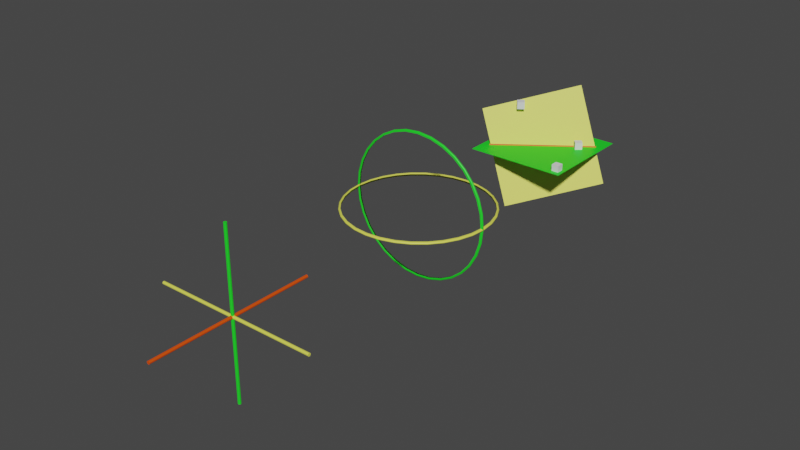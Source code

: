 # Source: 140.blend  (saved by Blender 3.6.11; exported with 4.5.12 LTS)
import bpy
from mathutils import Matrix  # noqa: F401  (used for matrix-valued properties, if any)

bpy.ops.wm.read_factory_settings(use_empty=True)
scene = bpy.context.scene
scene.name = 'Scene'

# ---- collections
col_collection = bpy.data.collections.new('Collection'); scene.collection.children.link(col_collection)

# ---- materials (node trees are filled in below, after node groups)
mat_001 = bpy.data.materials.new('Материал.001')
mat_001.use_transparent_shadow = False
mat_x = bpy.data.materials.new('Материал')
mat_x.use_transparent_shadow = False
mat_material_001 = bpy.data.materials.new('Material.001')
mat_material_001.use_transparent_shadow = False

# ---- material node trees
mat_001.use_nodes = True; mat_001.node_tree.nodes.clear()
_N = mat_001.node_tree.nodes; _L = mat_001.node_tree.links
n0 = _N.new('ShaderNodeBsdfPrincipled'); n0.name = 'Principled BSDF'; n0.location = (10, 300)
n0.distribution = 'GGX'
n0.subsurface_method = 'RANDOM_WALK_SKIN'
n0.inputs[0].default_value = (0.01243, 0.8, 0.02059, 1.0)
n0.inputs[3].default_value = 1.45
n0.inputs[27].default_value = (0.0, 0.0, 0.0, 1.0)
n0.inputs[28].default_value = 1.0
n1 = _N.new('ShaderNodeOutputMaterial'); n1.name = 'Material Output'; n1.location = (300, 300)
_L.new(n0.outputs[0], n1.inputs[0])
n1.is_active_output = True
mat_x.use_nodes = True; mat_x.node_tree.nodes.clear()
_N = mat_x.node_tree.nodes; _L = mat_x.node_tree.links
n0 = _N.new('ShaderNodeBsdfPrincipled'); n0.name = 'Principled BSDF'; n0.location = (10, 300)
n0.distribution = 'GGX'
n0.subsurface_method = 'RANDOM_WALK_SKIN'
n0.inputs[0].default_value = (0.7895, 0.8, 0.09709, 1.0)
n0.inputs[3].default_value = 1.45
n0.inputs[27].default_value = (0.0, 0.0, 0.0, 1.0)
n0.inputs[28].default_value = 1.0
n1 = _N.new('ShaderNodeOutputMaterial'); n1.name = 'Material Output'; n1.location = (300, 300)
_L.new(n0.outputs[0], n1.inputs[0])
n1.is_active_output = True
mat_material_001.use_nodes = True; mat_material_001.node_tree.nodes.clear()
_N = mat_material_001.node_tree.nodes; _L = mat_material_001.node_tree.links
n0 = _N.new('ShaderNodeBsdfPrincipled'); n0.name = 'Principled BSDF'; n0.location = (10, 300)
n0.distribution = 'GGX'
n0.subsurface_method = 'RANDOM_WALK_SKIN'
n0.inputs[0].default_value = (0.8, 0.07511, 0.0, 1.0)
n0.inputs[3].default_value = 1.45
n0.inputs[27].default_value = (0.0, 0.0, 0.0, 1.0)
n0.inputs[28].default_value = 1.0
n1 = _N.new('ShaderNodeOutputMaterial'); n1.name = 'Material Output'; n1.location = (300, 300)
_L.new(n0.outputs[0], n1.inputs[0])
n1.is_active_output = True

# ---- world
world_world = bpy.data.worlds.new('World'); scene.world = world_world
world_world.use_nodes = True; world_world.node_tree.nodes.clear()
_N = world_world.node_tree.nodes; _L = world_world.node_tree.links
n0 = _N.new('ShaderNodeOutputWorld'); n0.name = 'World Output'; n0.location = (300, 300)
n1 = _N.new('ShaderNodeBackground'); n1.name = 'Background'; n1.location = (10, 300)
n1.inputs[0].default_value = (0.05088, 0.05088, 0.05088, 1.0)
_L.new(n1.outputs[0], n0.inputs[0])
n0.is_active_output = True
world_world.color = (0.05088, 0.05088, 0.05088)
world_world.use_sun_shadow = False
world_world.sun_shadow_jitter_overblur = 0.0

# ---- meshes
me_001 = bpy.data.meshes.new('Окружность.001')
me_001.from_pydata([(1.118e-08, 1.25, 0.002515), (2.02e-08, 1.219, -0.04391), (2.02e-08, 1.219, 0.09499), (1.118e-08, 1.25, 0.04856), (-0.2439, 1.226, 0.002515), (-0.2379, 1.196, -0.04391), (-0.2379, 1.196, 0.09499), (-0.2439, 1.226, 0.04856), (-0.4784, 1.155, 0.002515), (-0.4666, 1.126, -0.04391), (-0.4666, 1.126, 0.09499), (-0.4784, 1.155, 0.04856), (-0.6945, 1.039, 0.002515), (-0.6774, 1.014, -0.04391), (-0.6774, 1.014, 0.09499), (-0.6945, 1.039, 0.04856), (-0.8839, 0.8839, 0.002515), (-0.8622, 0.8622, -0.04391), (-0.8622, 0.8622, 0.09499), (-0.8839, 0.8839, 0.04856), (-1.039, 0.6945, 0.002515), (-1.014, 0.6774, -0.04391), (-1.014, 0.6774, 0.09499), (-1.039, 0.6945, 0.04856), (-1.155, 0.4784, 0.002515), (-1.126, 0.4666, -0.04391), (-1.126, 0.4666, 0.09499), (-1.155, 0.4784, 0.04856), (-1.226, 0.2439, 0.002515), (-1.196, 0.2379, -0.04391), (-1.196, 0.2379, 0.09499), (-1.226, 0.2439, 0.04856), (-1.25, 3.339e-08, 0.002515), (-1.219, -4.257e-07, -0.04391), (-1.219, -4.551e-07, 0.09499), (-1.25, 1.355e-08, 0.04856), (-1.226, -0.2439, 0.002515), (-1.196, -0.2379, -0.04391), (-1.196, -0.2379, 0.09499), (-1.226, -0.2439, 0.04856), (-1.155, -0.4784, 0.002515), (-1.126, -0.4666, -0.04391), (-1.126, -0.4666, 0.09499), (-1.155, -0.4784, 0.04856), (-1.039, -0.6945, 0.002515), (-1.014, -0.6774, -0.04391), (-1.014, -0.6774, 0.09499), (-1.039, -0.6945, 0.04856), (-0.8839, -0.8839, 0.002515), (-0.8622, -0.8622, -0.04391), (-0.8622, -0.8622, 0.09499), (-0.8839, -0.8839, 0.04856), (-0.6945, -1.039, 0.002515), (-0.6774, -1.014, -0.04391), (-0.6774, -1.014, 0.09499), (-0.6945, -1.039, 0.04856), (-0.4784, -1.155, 0.002515), (-0.4666, -1.126, -0.04391), (-0.4666, -1.126, 0.09499), (-0.4784, -1.155, 0.04856), (-0.2439, -1.226, 0.002515), (-0.2379, -1.196, -0.04391), (-0.2379, -1.196, 0.09499), (-0.2439, -1.226, 0.04856), (-1.676e-08, -1.25, 0.002515), (6.562e-08, -1.219, -0.04391), (6.562e-08, -1.219, 0.09499), (-1.676e-08, -1.25, 0.04856), (0.2439, -1.226, 0.002515), (0.2379, -1.196, -0.04391), (0.2379, -1.196, 0.09499), (0.2439, -1.226, 0.04856), (0.4784, -1.155, 0.002515), (0.4666, -1.126, -0.04391), (0.4666, -1.126, 0.09499), (0.4784, -1.155, 0.04856), (0.6945, -1.039, 0.002515), (0.6774, -1.014, -0.04391), (0.6774, -1.014, 0.09499), (0.6945, -1.039, 0.04856), (0.8839, -0.8839, 0.002515), (0.8622, -0.8622, -0.04391), (0.8622, -0.8622, 0.09499), (0.8839, -0.8839, 0.04856), (1.039, -0.6945, 0.002515), (1.014, -0.6774, -0.04391), (1.014, -0.6774, 0.09499), (1.039, -0.6945, 0.04856), (1.155, -0.4784, 0.002515), (1.126, -0.4666, -0.04391), (1.126, -0.4666, 0.09499), (1.155, -0.4784, 0.04856), (1.226, -0.2439, 0.002515), (1.196, -0.2379, -0.04391), (1.196, -0.2379, 0.09499), (1.226, -0.2439, 0.04856), (1.25, 7.313e-09, 0.002515), (1.219, -3.833e-07, -0.04391), (1.219, -4.128e-07, 0.09499), (1.25, -1.253e-08, 0.04856), (1.226, 0.2439, 0.002515), (1.196, 0.2379, -0.04391), (1.196, 0.2379, 0.09499), (1.226, 0.2439, 0.04856), (1.155, 0.4784, 0.002515), (1.126, 0.4666, -0.04391), (1.126, 0.4666, 0.09499), (1.155, 0.4784, 0.04856), (1.039, 0.6945, 0.002515), (1.014, 0.6774, -0.04391), (1.014, 0.6774, 0.09499), (1.039, 0.6945, 0.04856), (0.8839, 0.8839, 0.002515), (0.8622, 0.8622, -0.04391), (0.8622, 0.8622, 0.09499), (0.8839, 0.8839, 0.04856), (0.6945, 1.039, 0.002515), (0.6774, 1.014, -0.04391), (0.6774, 1.014, 0.09499), (0.6945, 1.039, 0.04856), (0.4784, 1.155, 0.002515), (0.4666, 1.126, -0.04391), (0.4666, 1.126, 0.09499), (0.4784, 1.155, 0.04856), (0.2439, 1.226, 0.002515), (0.2379, 1.196, -0.04391), (0.2379, 1.196, 0.09499), (0.2439, 1.226, 0.04856)], [], [(0, 1, 5, 4), (1, 2, 6, 5), (2, 3, 7, 6), (3, 0, 4, 7), (4, 5, 9, 8), (5, 6, 10, 9), (6, 7, 11, 10), (7, 4, 8, 11), (8, 9, 13, 12), (9, 10, 14, 13), (10, 11, 15, 14), (11, 8, 12, 15), (12, 13, 17, 16), (13, 14, 18, 17), (14, 15, 19, 18), (15, 12, 16, 19), (16, 17, 21, 20), (17, 18, 22, 21), (18, 19, 23, 22), (19, 16, 20, 23), (20, 21, 25, 24), (21, 22, 26, 25), (22, 23, 27, 26), (23, 20, 24, 27), (24, 25, 29, 28), (25, 26, 30, 29), (26, 27, 31, 30), (27, 24, 28, 31), (28, 29, 33, 32), (29, 30, 34, 33), (30, 31, 35, 34), (31, 28, 32, 35), (32, 33, 37, 36), (33, 34, 38, 37), (34, 35, 39, 38), (35, 32, 36, 39), (36, 37, 41, 40), (37, 38, 42, 41), (38, 39, 43, 42), (39, 36, 40, 43), (40, 41, 45, 44), (41, 42, 46, 45), (42, 43, 47, 46), (43, 40, 44, 47), (44, 45, 49, 48), (45, 46, 50, 49), (46, 47, 51, 50), (47, 44, 48, 51), (48, 49, 53, 52), (49, 50, 54, 53), (50, 51, 55, 54), (51, 48, 52, 55), (52, 53, 57, 56), (53, 54, 58, 57), (54, 55, 59, 58), (55, 52, 56, 59), (56, 57, 61, 60), (57, 58, 62, 61), (58, 59, 63, 62), (59, 56, 60, 63), (60, 61, 65, 64), (61, 62, 66, 65), (62, 63, 67, 66), (63, 60, 64, 67), (64, 65, 69, 68), (65, 66, 70, 69), (66, 67, 71, 70), (67, 64, 68, 71), (68, 69, 73, 72), (69, 70, 74, 73), (70, 71, 75, 74), (71, 68, 72, 75), (72, 73, 77, 76), (73, 74, 78, 77), (74, 75, 79, 78), (75, 72, 76, 79), (76, 77, 81, 80), (77, 78, 82, 81), (78, 79, 83, 82), (79, 76, 80, 83), (80, 81, 85, 84), (81, 82, 86, 85), (82, 83, 87, 86), (83, 80, 84, 87), (84, 85, 89, 88), (85, 86, 90, 89), (86, 87, 91, 90), (87, 84, 88, 91), (88, 89, 93, 92), (89, 90, 94, 93), (90, 91, 95, 94), (91, 88, 92, 95), (92, 93, 97, 96), (93, 94, 98, 97), (94, 95, 99, 98), (95, 92, 96, 99), (96, 97, 101, 100), (97, 98, 102, 101), (98, 99, 103, 102), (99, 96, 100, 103), (100, 101, 105, 104), (101, 102, 106, 105), (102, 103, 107, 106), (103, 100, 104, 107), (104, 105, 109, 108), (105, 106, 110, 109), (106, 107, 111, 110), (107, 104, 108, 111), (108, 109, 113, 112), (109, 110, 114, 113), (110, 111, 115, 114), (111, 108, 112, 115), (112, 113, 117, 116), (113, 114, 118, 117), (114, 115, 119, 118), (115, 112, 116, 119), (116, 117, 121, 120), (117, 118, 122, 121), (118, 119, 123, 122), (119, 116, 120, 123), (120, 121, 125, 124), (121, 122, 126, 125), (122, 123, 127, 126), (123, 120, 124, 127), (124, 125, 1, 0), (125, 126, 2, 1), (126, 127, 3, 2), (127, 124, 0, 3)])
me_001.polygons.foreach_set('use_smooth', [True] * 128)
me_001.materials.append(mat_001)
me_001.update()
me_x = bpy.data.meshes.new('Плоскость')
me_x.from_pydata([(-1.0, -1.0, 0.0), (1.0, -1.0, 0.0), (-1.0, 1.0, 0.0), (1.0, 1.0, 0.0), (-1.0, -1.0, -0.01), (1.0, -1.0, -0.01), (-1.0, 1.0, -0.01), (1.0, 1.0, -0.01)], [], [(0, 1, 3, 2), (4, 6, 7, 5), (0, 2, 6, 4), (1, 0, 4, 5), (3, 1, 5, 7), (2, 3, 7, 6)])
_uv = me_x.uv_layers.new(name='UVКарта')
_uv.uv.foreach_set('vector', [0.0, 0.0, 1.0, 0.0, 1.0, 1.0, 0.0, 1.0, 0.0, 0.0, 0.0, 1.0, 1.0, 1.0, 1.0, 0.0, 0.0, 0.0, 0.0, 1.0, 0.0, 1.0, 0.0, 0.0, 1.0, 0.0, 0.0, 0.0, 0.0, 0.0, 1.0, 0.0, 1.0, 1.0, 1.0, 0.0, 1.0, 0.0, 1.0, 1.0, 0.0, 1.0, 1.0, 1.0, 1.0, 1.0, 0.0, 1.0])
me_x.materials.append(mat_001)
me_x.update()
me_001_1 = bpy.data.meshes.new('Плоскость.001')
me_001_1.from_pydata([(-1.0, -1.0, 0.0), (1.0, -1.0, 0.0), (-1.0, 1.0, 0.0), (1.0, 1.0, 0.0), (-1.0, -1.0, -0.01), (1.0, -1.0, -0.01), (-1.0, 1.0, -0.01), (1.0, 1.0, -0.01)], [], [(0, 1, 3, 2), (4, 6, 7, 5), (0, 2, 6, 4), (1, 0, 4, 5), (3, 1, 5, 7), (2, 3, 7, 6)])
_uv = me_001_1.uv_layers.new(name='UVКарта')
_uv.uv.foreach_set('vector', [0.0, 0.0, 1.0, 0.0, 1.0, 1.0, 0.0, 1.0, 0.0, 0.0, 0.0, 1.0, 1.0, 1.0, 1.0, 0.0, 0.0, 0.0, 0.0, 1.0, 0.0, 1.0, 0.0, 0.0, 1.0, 0.0, 0.0, 0.0, 0.0, 0.0, 1.0, 0.0, 1.0, 1.0, 1.0, 0.0, 1.0, 0.0, 1.0, 1.0, 0.0, 1.0, 1.0, 1.0, 1.0, 1.0, 0.0, 1.0])
me_001_1.materials.append(mat_x)
me_001_1.update()
me_cylinder = bpy.data.meshes.new('Cylinder')
me_cylinder.from_pydata([(0.0, 1.0, -1.0), (0.0, 1.0, 1.0), (0.1951, 0.9808, -1.0), (0.1951, 0.9808, 1.0), (0.3827, 0.9239, -1.0), (0.3827, 0.9239, 1.0), (0.5556, 0.8315, -1.0), (0.5556, 0.8315, 1.0), (0.7071, 0.7071, -1.0), (0.7071, 0.7071, 1.0), (0.8315, 0.5556, -1.0), (0.8315, 0.5556, 1.0), (0.9239, 0.3827, -1.0), (0.9239, 0.3827, 1.0), (0.9808, 0.1951, -1.0), (0.9808, 0.1951, 1.0), (1.0, 0.0, -1.0), (1.0, 0.0, 1.0), (0.9808, -0.1951, -1.0), (0.9808, -0.1951, 1.0), (0.9239, -0.3827, -1.0), (0.9239, -0.3827, 1.0), (0.8315, -0.5556, -1.0), (0.8315, -0.5556, 1.0), (0.7071, -0.7071, -1.0), (0.7071, -0.7071, 1.0), (0.5556, -0.8315, -1.0), (0.5556, -0.8315, 1.0), (0.3827, -0.9239, -1.0), (0.3827, -0.9239, 1.0), (0.1951, -0.9808, -1.0), (0.1951, -0.9808, 1.0), (0.0, -1.0, -1.0), (0.0, -1.0, 1.0), (-0.1951, -0.9808, -1.0), (-0.1951, -0.9808, 1.0), (-0.3827, -0.9239, -1.0), (-0.3827, -0.9239, 1.0), (-0.5556, -0.8315, -1.0), (-0.5556, -0.8315, 1.0), (-0.7071, -0.7071, -1.0), (-0.7071, -0.7071, 1.0), (-0.8315, -0.5556, -1.0), (-0.8315, -0.5556, 1.0), (-0.9239, -0.3827, -1.0), (-0.9239, -0.3827, 1.0), (-0.9808, -0.1951, -1.0), (-0.9808, -0.1951, 1.0), (-1.0, 0.0, -1.0), (-1.0, 0.0, 1.0), (-0.9808, 0.1951, -1.0), (-0.9808, 0.1951, 1.0), (-0.9239, 0.3827, -1.0), (-0.9239, 0.3827, 1.0), (-0.8315, 0.5556, -1.0), (-0.8315, 0.5556, 1.0), (-0.7071, 0.7071, -1.0), (-0.7071, 0.7071, 1.0), (-0.5556, 0.8315, -1.0), (-0.5556, 0.8315, 1.0), (-0.3827, 0.9239, -1.0), (-0.3827, 0.9239, 1.0), (-0.1951, 0.9808, -1.0), (-0.1951, 0.9808, 1.0)], [], [(0, 1, 3, 2), (2, 3, 5, 4), (4, 5, 7, 6), (6, 7, 9, 8), (8, 9, 11, 10), (10, 11, 13, 12), (12, 13, 15, 14), (14, 15, 17, 16), (16, 17, 19, 18), (18, 19, 21, 20), (20, 21, 23, 22), (22, 23, 25, 24), (24, 25, 27, 26), (26, 27, 29, 28), (28, 29, 31, 30), (30, 31, 33, 32), (32, 33, 35, 34), (34, 35, 37, 36), (36, 37, 39, 38), (38, 39, 41, 40), (40, 41, 43, 42), (42, 43, 45, 44), (44, 45, 47, 46), (46, 47, 49, 48), (48, 49, 51, 50), (50, 51, 53, 52), (52, 53, 55, 54), (54, 55, 57, 56), (56, 57, 59, 58), (58, 59, 61, 60), (3, 1, 63, 61, 59, 57, 55, 53, 51, 49, 47, 45, 43, 41, 39, 37, 35, 33, 31, 29, 27, 25, 23, 21, 19, 17, 15, 13, 11, 9, 7, 5), (60, 61, 63, 62), (62, 63, 1, 0), (0, 2, 4, 6, 8, 10, 12, 14, 16, 18, 20, 22, 24, 26, 28, 30, 32, 34, 36, 38, 40, 42, 44, 46, 48, 50, 52, 54, 56, 58, 60, 62)])
_uv = me_cylinder.uv_layers.new(name='UVMap')
_uv.uv.foreach_set('vector', [1.0, 0.5, 1.0, 1.0, 0.9688, 1.0, 0.9688, 0.5, 0.9688, 0.5, 0.9688, 1.0, 0.9375, 1.0, 0.9375, 0.5, 0.9375, 0.5, 0.9375, 1.0, 0.9062, 1.0, 0.9062, 0.5, 0.9062, 0.5, 0.9062, 1.0, 0.875, 1.0, 0.875, 0.5, 0.875, 0.5, 0.875, 1.0, 0.8438, 1.0, 0.8438, 0.5, 0.8438, 0.5, 0.8438, 1.0, 0.8125, 1.0, 0.8125, 0.5, 0.8125, 0.5, 0.8125, 1.0, 0.7812, 1.0, 0.7812, 0.5, 0.7812, 0.5, 0.7812, 1.0, 0.75, 1.0, 0.75, 0.5, 0.75, 0.5, 0.75, 1.0, 0.7188, 1.0, 0.7188, 0.5, 0.7188, 0.5, 0.7188, 1.0, 0.6875, 1.0, 0.6875, 0.5, 0.6875, 0.5, 0.6875, 1.0, 0.6562, 1.0, 0.6562, 0.5, 0.6562, 0.5, 0.6562, 1.0, 0.625, 1.0, 0.625, 0.5, 0.625, 0.5, 0.625, 1.0, 0.5938, 1.0, 0.5938, 0.5, 0.5938, 0.5, 0.5938, 1.0, 0.5625, 1.0, 0.5625, 0.5, 0.5625, 0.5, 0.5625, 1.0, 0.5312, 1.0, 0.5312, 0.5, 0.5312, 0.5, 0.5312, 1.0, 0.5, 1.0, 0.5, 0.5, 0.5, 0.5, 0.5, 1.0, 0.4688, 1.0, 0.4688, 0.5, 0.4688, 0.5, 0.4688, 1.0, 0.4375, 1.0, 0.4375, 0.5, 0.4375, 0.5, 0.4375, 1.0, 0.4062, 1.0, 0.4062, 0.5, 0.4062, 0.5, 0.4062, 1.0, 0.375, 1.0, 0.375, 0.5, 0.375, 0.5, 0.375, 1.0, 0.3438, 1.0, 0.3438, 0.5, 0.3438, 0.5, 0.3438, 1.0, 0.3125, 1.0, 0.3125, 0.5, 0.3125, 0.5, 0.3125, 1.0, 0.2812, 1.0, 0.2812, 0.5, 0.2812, 0.5, 0.2812, 1.0, 0.25, 1.0, 0.25, 0.5, 0.25, 0.5, 0.25, 1.0, 0.2188, 1.0, 0.2188, 0.5, 0.2188, 0.5, 0.2188, 1.0, 0.1875, 1.0, 0.1875, 0.5, 0.1875, 0.5, 0.1875, 1.0, 0.1562, 1.0, 0.1562, 0.5, 0.1562, 0.5, 0.1562, 1.0, 0.125, 1.0, 0.125, 0.5, 0.125, 0.5, 0.125, 1.0, 0.09375, 1.0, 0.09375, 0.5, 0.09375, 0.5, 0.09375, 1.0, 0.0625, 1.0, 0.0625, 0.5, 0.2968, 0.4854, 0.25, 0.49, 0.2032, 0.4854, 0.1582, 0.4717, 0.1167, 0.4496, 0.08029, 0.4197, 0.05045, 0.3833, 0.02827, 0.3418, 0.01461, 0.2968, 0.01, 0.25, 0.01461, 0.2032, 0.02827, 0.1582, 0.05045, 0.1167, 0.08029, 0.08029, 0.1167, 0.05045, 0.1582, 0.02827, 0.2032, 0.01461, 0.25, 0.01, 0.2968, 0.01461, 0.3418, 0.02827, 0.3833, 0.05045, 0.4197, 0.08029, 0.4496, 0.1167, 0.4717, 0.1582, 0.4854, 0.2032, 0.49, 0.25, 0.4854, 0.2968, 0.4717, 0.3418, 0.4496, 0.3833, 0.4197, 0.4197, 0.3833, 0.4496, 0.3418, 0.4717, 0.0625, 0.5, 0.0625, 1.0, 0.03125, 1.0, 0.03125, 0.5, 0.03125, 0.5, 0.03125, 1.0, 0.0, 1.0, 0.0, 0.5, 0.75, 0.49, 0.7968, 0.4854, 0.8418, 0.4717, 0.8833, 0.4496, 0.9197, 0.4197, 0.9496, 0.3833, 0.9717, 0.3418, 0.9854, 0.2968, 0.99, 0.25, 0.9854, 0.2032, 0.9717, 0.1582, 0.9496, 0.1167, 0.9197, 0.08029, 0.8833, 0.05045, 0.8418, 0.02827, 0.7968, 0.01461, 0.75, 0.01, 0.7032, 0.01461, 0.6582, 0.02827, 0.6167, 0.05045, 0.5803, 0.08029, 0.5504, 0.1167, 0.5283, 0.1582, 0.5146, 0.2032, 0.51, 0.25, 0.5146, 0.2968, 0.5283, 0.3418, 0.5504, 0.3833, 0.5803, 0.4197, 0.6167, 0.4496, 0.6582, 0.4717, 0.7032, 0.4854])
me_cylinder.materials.append(mat_001)
me_cylinder.update()
me_cylinder_001 = bpy.data.meshes.new('Cylinder.001')
me_cylinder_001.from_pydata([(0.0, 1.0, -1.0), (0.0, 1.0, 1.0), (0.1951, 0.9808, -1.0), (0.1951, 0.9808, 1.0), (0.3827, 0.9239, -1.0), (0.3827, 0.9239, 1.0), (0.5556, 0.8315, -1.0), (0.5556, 0.8315, 1.0), (0.7071, 0.7071, -1.0), (0.7071, 0.7071, 1.0), (0.8315, 0.5556, -1.0), (0.8315, 0.5556, 1.0), (0.9239, 0.3827, -1.0), (0.9239, 0.3827, 1.0), (0.9808, 0.1951, -1.0), (0.9808, 0.1951, 1.0), (1.0, 0.0, -1.0), (1.0, 0.0, 1.0), (0.9808, -0.1951, -1.0), (0.9808, -0.1951, 1.0), (0.9239, -0.3827, -1.0), (0.9239, -0.3827, 1.0), (0.8315, -0.5556, -1.0), (0.8315, -0.5556, 1.0), (0.7071, -0.7071, -1.0), (0.7071, -0.7071, 1.0), (0.5556, -0.8315, -1.0), (0.5556, -0.8315, 1.0), (0.3827, -0.9239, -1.0), (0.3827, -0.9239, 1.0), (0.1951, -0.9808, -1.0), (0.1951, -0.9808, 1.0), (0.0, -1.0, -1.0), (0.0, -1.0, 1.0), (-0.1951, -0.9808, -1.0), (-0.1951, -0.9808, 1.0), (-0.3827, -0.9239, -1.0), (-0.3827, -0.9239, 1.0), (-0.5556, -0.8315, -1.0), (-0.5556, -0.8315, 1.0), (-0.7071, -0.7071, -1.0), (-0.7071, -0.7071, 1.0), (-0.8315, -0.5556, -1.0), (-0.8315, -0.5556, 1.0), (-0.9239, -0.3827, -1.0), (-0.9239, -0.3827, 1.0), (-0.9808, -0.1951, -1.0), (-0.9808, -0.1951, 1.0), (-1.0, 0.0, -1.0), (-1.0, 0.0, 1.0), (-0.9808, 0.1951, -1.0), (-0.9808, 0.1951, 1.0), (-0.9239, 0.3827, -1.0), (-0.9239, 0.3827, 1.0), (-0.8315, 0.5556, -1.0), (-0.8315, 0.5556, 1.0), (-0.7071, 0.7071, -1.0), (-0.7071, 0.7071, 1.0), (-0.5556, 0.8315, -1.0), (-0.5556, 0.8315, 1.0), (-0.3827, 0.9239, -1.0), (-0.3827, 0.9239, 1.0), (-0.1951, 0.9808, -1.0), (-0.1951, 0.9808, 1.0)], [], [(0, 1, 3, 2), (2, 3, 5, 4), (4, 5, 7, 6), (6, 7, 9, 8), (8, 9, 11, 10), (10, 11, 13, 12), (12, 13, 15, 14), (14, 15, 17, 16), (16, 17, 19, 18), (18, 19, 21, 20), (20, 21, 23, 22), (22, 23, 25, 24), (24, 25, 27, 26), (26, 27, 29, 28), (28, 29, 31, 30), (30, 31, 33, 32), (32, 33, 35, 34), (34, 35, 37, 36), (36, 37, 39, 38), (38, 39, 41, 40), (40, 41, 43, 42), (42, 43, 45, 44), (44, 45, 47, 46), (46, 47, 49, 48), (48, 49, 51, 50), (50, 51, 53, 52), (52, 53, 55, 54), (54, 55, 57, 56), (56, 57, 59, 58), (58, 59, 61, 60), (3, 1, 63, 61, 59, 57, 55, 53, 51, 49, 47, 45, 43, 41, 39, 37, 35, 33, 31, 29, 27, 25, 23, 21, 19, 17, 15, 13, 11, 9, 7, 5), (60, 61, 63, 62), (62, 63, 1, 0), (0, 2, 4, 6, 8, 10, 12, 14, 16, 18, 20, 22, 24, 26, 28, 30, 32, 34, 36, 38, 40, 42, 44, 46, 48, 50, 52, 54, 56, 58, 60, 62)])
_uv = me_cylinder_001.uv_layers.new(name='UVMap')
_uv.uv.foreach_set('vector', [1.0, 0.5, 1.0, 1.0, 0.9688, 1.0, 0.9688, 0.5, 0.9688, 0.5, 0.9688, 1.0, 0.9375, 1.0, 0.9375, 0.5, 0.9375, 0.5, 0.9375, 1.0, 0.9062, 1.0, 0.9062, 0.5, 0.9062, 0.5, 0.9062, 1.0, 0.875, 1.0, 0.875, 0.5, 0.875, 0.5, 0.875, 1.0, 0.8438, 1.0, 0.8438, 0.5, 0.8438, 0.5, 0.8438, 1.0, 0.8125, 1.0, 0.8125, 0.5, 0.8125, 0.5, 0.8125, 1.0, 0.7812, 1.0, 0.7812, 0.5, 0.7812, 0.5, 0.7812, 1.0, 0.75, 1.0, 0.75, 0.5, 0.75, 0.5, 0.75, 1.0, 0.7188, 1.0, 0.7188, 0.5, 0.7188, 0.5, 0.7188, 1.0, 0.6875, 1.0, 0.6875, 0.5, 0.6875, 0.5, 0.6875, 1.0, 0.6562, 1.0, 0.6562, 0.5, 0.6562, 0.5, 0.6562, 1.0, 0.625, 1.0, 0.625, 0.5, 0.625, 0.5, 0.625, 1.0, 0.5938, 1.0, 0.5938, 0.5, 0.5938, 0.5, 0.5938, 1.0, 0.5625, 1.0, 0.5625, 0.5, 0.5625, 0.5, 0.5625, 1.0, 0.5312, 1.0, 0.5312, 0.5, 0.5312, 0.5, 0.5312, 1.0, 0.5, 1.0, 0.5, 0.5, 0.5, 0.5, 0.5, 1.0, 0.4688, 1.0, 0.4688, 0.5, 0.4688, 0.5, 0.4688, 1.0, 0.4375, 1.0, 0.4375, 0.5, 0.4375, 0.5, 0.4375, 1.0, 0.4062, 1.0, 0.4062, 0.5, 0.4062, 0.5, 0.4062, 1.0, 0.375, 1.0, 0.375, 0.5, 0.375, 0.5, 0.375, 1.0, 0.3438, 1.0, 0.3438, 0.5, 0.3438, 0.5, 0.3438, 1.0, 0.3125, 1.0, 0.3125, 0.5, 0.3125, 0.5, 0.3125, 1.0, 0.2812, 1.0, 0.2812, 0.5, 0.2812, 0.5, 0.2812, 1.0, 0.25, 1.0, 0.25, 0.5, 0.25, 0.5, 0.25, 1.0, 0.2188, 1.0, 0.2188, 0.5, 0.2188, 0.5, 0.2188, 1.0, 0.1875, 1.0, 0.1875, 0.5, 0.1875, 0.5, 0.1875, 1.0, 0.1562, 1.0, 0.1562, 0.5, 0.1562, 0.5, 0.1562, 1.0, 0.125, 1.0, 0.125, 0.5, 0.125, 0.5, 0.125, 1.0, 0.09375, 1.0, 0.09375, 0.5, 0.09375, 0.5, 0.09375, 1.0, 0.0625, 1.0, 0.0625, 0.5, 0.2968, 0.4854, 0.25, 0.49, 0.2032, 0.4854, 0.1582, 0.4717, 0.1167, 0.4496, 0.08029, 0.4197, 0.05045, 0.3833, 0.02827, 0.3418, 0.01461, 0.2968, 0.01, 0.25, 0.01461, 0.2032, 0.02827, 0.1582, 0.05045, 0.1167, 0.08029, 0.08029, 0.1167, 0.05045, 0.1582, 0.02827, 0.2032, 0.01461, 0.25, 0.01, 0.2968, 0.01461, 0.3418, 0.02827, 0.3833, 0.05045, 0.4197, 0.08029, 0.4496, 0.1167, 0.4717, 0.1582, 0.4854, 0.2032, 0.49, 0.25, 0.4854, 0.2968, 0.4717, 0.3418, 0.4496, 0.3833, 0.4197, 0.4197, 0.3833, 0.4496, 0.3418, 0.4717, 0.0625, 0.5, 0.0625, 1.0, 0.03125, 1.0, 0.03125, 0.5, 0.03125, 0.5, 0.03125, 1.0, 0.0, 1.0, 0.0, 0.5, 0.75, 0.49, 0.7968, 0.4854, 0.8418, 0.4717, 0.8833, 0.4496, 0.9197, 0.4197, 0.9496, 0.3833, 0.9717, 0.3418, 0.9854, 0.2968, 0.99, 0.25, 0.9854, 0.2032, 0.9717, 0.1582, 0.9496, 0.1167, 0.9197, 0.08029, 0.8833, 0.05045, 0.8418, 0.02827, 0.7968, 0.01461, 0.75, 0.01, 0.7032, 0.01461, 0.6582, 0.02827, 0.6167, 0.05045, 0.5803, 0.08029, 0.5504, 0.1167, 0.5283, 0.1582, 0.5146, 0.2032, 0.51, 0.25, 0.5146, 0.2968, 0.5283, 0.3418, 0.5504, 0.3833, 0.5803, 0.4197, 0.6167, 0.4496, 0.6582, 0.4717, 0.7032, 0.4854])
me_cylinder_001.materials.append(mat_material_001)
me_cylinder_001.update()
me_cylinder_002 = bpy.data.meshes.new('Cylinder.002')
me_cylinder_002.from_pydata([(0.0, 1.0, -1.0), (0.0, 1.0, 1.0), (0.1951, 0.9808, -1.0), (0.1951, 0.9808, 1.0), (0.3827, 0.9239, -1.0), (0.3827, 0.9239, 1.0), (0.5556, 0.8315, -1.0), (0.5556, 0.8315, 1.0), (0.7071, 0.7071, -1.0), (0.7071, 0.7071, 1.0), (0.8315, 0.5556, -1.0), (0.8315, 0.5556, 1.0), (0.9239, 0.3827, -1.0), (0.9239, 0.3827, 1.0), (0.9808, 0.1951, -1.0), (0.9808, 0.1951, 1.0), (1.0, 0.0, -1.0), (1.0, 0.0, 1.0), (0.9808, -0.1951, -1.0), (0.9808, -0.1951, 1.0), (0.9239, -0.3827, -1.0), (0.9239, -0.3827, 1.0), (0.8315, -0.5556, -1.0), (0.8315, -0.5556, 1.0), (0.7071, -0.7071, -1.0), (0.7071, -0.7071, 1.0), (0.5556, -0.8315, -1.0), (0.5556, -0.8315, 1.0), (0.3827, -0.9239, -1.0), (0.3827, -0.9239, 1.0), (0.1951, -0.9808, -1.0), (0.1951, -0.9808, 1.0), (0.0, -1.0, -1.0), (0.0, -1.0, 1.0), (-0.1951, -0.9808, -1.0), (-0.1951, -0.9808, 1.0), (-0.3827, -0.9239, -1.0), (-0.3827, -0.9239, 1.0), (-0.5556, -0.8315, -1.0), (-0.5556, -0.8315, 1.0), (-0.7071, -0.7071, -1.0), (-0.7071, -0.7071, 1.0), (-0.8315, -0.5556, -1.0), (-0.8315, -0.5556, 1.0), (-0.9239, -0.3827, -1.0), (-0.9239, -0.3827, 1.0), (-0.9808, -0.1951, -1.0), (-0.9808, -0.1951, 1.0), (-1.0, 0.0, -1.0), (-1.0, 0.0, 1.0), (-0.9808, 0.1951, -1.0), (-0.9808, 0.1951, 1.0), (-0.9239, 0.3827, -1.0), (-0.9239, 0.3827, 1.0), (-0.8315, 0.5556, -1.0), (-0.8315, 0.5556, 1.0), (-0.7071, 0.7071, -1.0), (-0.7071, 0.7071, 1.0), (-0.5556, 0.8315, -1.0), (-0.5556, 0.8315, 1.0), (-0.3827, 0.9239, -1.0), (-0.3827, 0.9239, 1.0), (-0.1951, 0.9808, -1.0), (-0.1951, 0.9808, 1.0)], [], [(0, 1, 3, 2), (2, 3, 5, 4), (4, 5, 7, 6), (6, 7, 9, 8), (8, 9, 11, 10), (10, 11, 13, 12), (12, 13, 15, 14), (14, 15, 17, 16), (16, 17, 19, 18), (18, 19, 21, 20), (20, 21, 23, 22), (22, 23, 25, 24), (24, 25, 27, 26), (26, 27, 29, 28), (28, 29, 31, 30), (30, 31, 33, 32), (32, 33, 35, 34), (34, 35, 37, 36), (36, 37, 39, 38), (38, 39, 41, 40), (40, 41, 43, 42), (42, 43, 45, 44), (44, 45, 47, 46), (46, 47, 49, 48), (48, 49, 51, 50), (50, 51, 53, 52), (52, 53, 55, 54), (54, 55, 57, 56), (56, 57, 59, 58), (58, 59, 61, 60), (3, 1, 63, 61, 59, 57, 55, 53, 51, 49, 47, 45, 43, 41, 39, 37, 35, 33, 31, 29, 27, 25, 23, 21, 19, 17, 15, 13, 11, 9, 7, 5), (60, 61, 63, 62), (62, 63, 1, 0), (0, 2, 4, 6, 8, 10, 12, 14, 16, 18, 20, 22, 24, 26, 28, 30, 32, 34, 36, 38, 40, 42, 44, 46, 48, 50, 52, 54, 56, 58, 60, 62)])
_uv = me_cylinder_002.uv_layers.new(name='UVMap')
_uv.uv.foreach_set('vector', [1.0, 0.5, 1.0, 1.0, 0.9688, 1.0, 0.9688, 0.5, 0.9688, 0.5, 0.9688, 1.0, 0.9375, 1.0, 0.9375, 0.5, 0.9375, 0.5, 0.9375, 1.0, 0.9062, 1.0, 0.9062, 0.5, 0.9062, 0.5, 0.9062, 1.0, 0.875, 1.0, 0.875, 0.5, 0.875, 0.5, 0.875, 1.0, 0.8438, 1.0, 0.8438, 0.5, 0.8438, 0.5, 0.8438, 1.0, 0.8125, 1.0, 0.8125, 0.5, 0.8125, 0.5, 0.8125, 1.0, 0.7812, 1.0, 0.7812, 0.5, 0.7812, 0.5, 0.7812, 1.0, 0.75, 1.0, 0.75, 0.5, 0.75, 0.5, 0.75, 1.0, 0.7188, 1.0, 0.7188, 0.5, 0.7188, 0.5, 0.7188, 1.0, 0.6875, 1.0, 0.6875, 0.5, 0.6875, 0.5, 0.6875, 1.0, 0.6562, 1.0, 0.6562, 0.5, 0.6562, 0.5, 0.6562, 1.0, 0.625, 1.0, 0.625, 0.5, 0.625, 0.5, 0.625, 1.0, 0.5938, 1.0, 0.5938, 0.5, 0.5938, 0.5, 0.5938, 1.0, 0.5625, 1.0, 0.5625, 0.5, 0.5625, 0.5, 0.5625, 1.0, 0.5312, 1.0, 0.5312, 0.5, 0.5312, 0.5, 0.5312, 1.0, 0.5, 1.0, 0.5, 0.5, 0.5, 0.5, 0.5, 1.0, 0.4688, 1.0, 0.4688, 0.5, 0.4688, 0.5, 0.4688, 1.0, 0.4375, 1.0, 0.4375, 0.5, 0.4375, 0.5, 0.4375, 1.0, 0.4062, 1.0, 0.4062, 0.5, 0.4062, 0.5, 0.4062, 1.0, 0.375, 1.0, 0.375, 0.5, 0.375, 0.5, 0.375, 1.0, 0.3438, 1.0, 0.3438, 0.5, 0.3438, 0.5, 0.3438, 1.0, 0.3125, 1.0, 0.3125, 0.5, 0.3125, 0.5, 0.3125, 1.0, 0.2812, 1.0, 0.2812, 0.5, 0.2812, 0.5, 0.2812, 1.0, 0.25, 1.0, 0.25, 0.5, 0.25, 0.5, 0.25, 1.0, 0.2188, 1.0, 0.2188, 0.5, 0.2188, 0.5, 0.2188, 1.0, 0.1875, 1.0, 0.1875, 0.5, 0.1875, 0.5, 0.1875, 1.0, 0.1562, 1.0, 0.1562, 0.5, 0.1562, 0.5, 0.1562, 1.0, 0.125, 1.0, 0.125, 0.5, 0.125, 0.5, 0.125, 1.0, 0.09375, 1.0, 0.09375, 0.5, 0.09375, 0.5, 0.09375, 1.0, 0.0625, 1.0, 0.0625, 0.5, 0.2968, 0.4854, 0.25, 0.49, 0.2032, 0.4854, 0.1582, 0.4717, 0.1167, 0.4496, 0.08029, 0.4197, 0.05045, 0.3833, 0.02827, 0.3418, 0.01461, 0.2968, 0.01, 0.25, 0.01461, 0.2032, 0.02827, 0.1582, 0.05045, 0.1167, 0.08029, 0.08029, 0.1167, 0.05045, 0.1582, 0.02827, 0.2032, 0.01461, 0.25, 0.01, 0.2968, 0.01461, 0.3418, 0.02827, 0.3833, 0.05045, 0.4197, 0.08029, 0.4496, 0.1167, 0.4717, 0.1582, 0.4854, 0.2032, 0.49, 0.25, 0.4854, 0.2968, 0.4717, 0.3418, 0.4496, 0.3833, 0.4197, 0.4197, 0.3833, 0.4496, 0.3418, 0.4717, 0.0625, 0.5, 0.0625, 1.0, 0.03125, 1.0, 0.03125, 0.5, 0.03125, 0.5, 0.03125, 1.0, 0.0, 1.0, 0.0, 0.5, 0.75, 0.49, 0.7968, 0.4854, 0.8418, 0.4717, 0.8833, 0.4496, 0.9197, 0.4197, 0.9496, 0.3833, 0.9717, 0.3418, 0.9854, 0.2968, 0.99, 0.25, 0.9854, 0.2032, 0.9717, 0.1582, 0.9496, 0.1167, 0.9197, 0.08029, 0.8833, 0.05045, 0.8418, 0.02827, 0.7968, 0.01461, 0.75, 0.01, 0.7032, 0.01461, 0.6582, 0.02827, 0.6167, 0.05045, 0.5803, 0.08029, 0.5504, 0.1167, 0.5283, 0.1582, 0.5146, 0.2032, 0.51, 0.25, 0.5146, 0.2968, 0.5283, 0.3418, 0.5504, 0.3833, 0.5803, 0.4197, 0.6167, 0.4496, 0.6582, 0.4717, 0.7032, 0.4854])
me_cylinder_002.materials.append(mat_x)
me_cylinder_002.update()
me_003 = bpy.data.meshes.new('Окружность.003')
me_003.from_pydata([(1.118e-08, 1.25, 0.002515), (2.02e-08, 1.219, -0.04391), (2.02e-08, 1.219, 0.09499), (1.118e-08, 1.25, 0.04856), (-0.2439, 1.226, 0.002515), (-0.2379, 1.196, -0.04391), (-0.2379, 1.196, 0.09499), (-0.2439, 1.226, 0.04856), (-0.4784, 1.155, 0.002515), (-0.4666, 1.126, -0.04391), (-0.4666, 1.126, 0.09499), (-0.4784, 1.155, 0.04856), (-0.6945, 1.039, 0.002515), (-0.6774, 1.014, -0.04391), (-0.6774, 1.014, 0.09499), (-0.6945, 1.039, 0.04856), (-0.8839, 0.8839, 0.002515), (-0.8622, 0.8622, -0.04391), (-0.8622, 0.8622, 0.09499), (-0.8839, 0.8839, 0.04856), (-1.039, 0.6945, 0.002515), (-1.014, 0.6774, -0.04391), (-1.014, 0.6774, 0.09499), (-1.039, 0.6945, 0.04856), (-1.155, 0.4784, 0.002515), (-1.126, 0.4666, -0.04391), (-1.126, 0.4666, 0.09499), (-1.155, 0.4784, 0.04856), (-1.226, 0.2439, 0.002515), (-1.196, 0.2379, -0.04391), (-1.196, 0.2379, 0.09499), (-1.226, 0.2439, 0.04856), (-1.25, 3.339e-08, 0.002515), (-1.219, -4.257e-07, -0.04391), (-1.219, -4.551e-07, 0.09499), (-1.25, 1.355e-08, 0.04856), (-1.226, -0.2439, 0.002515), (-1.196, -0.2379, -0.04391), (-1.196, -0.2379, 0.09499), (-1.226, -0.2439, 0.04856), (-1.155, -0.4784, 0.002515), (-1.126, -0.4666, -0.04391), (-1.126, -0.4666, 0.09499), (-1.155, -0.4784, 0.04856), (-1.039, -0.6945, 0.002515), (-1.014, -0.6774, -0.04391), (-1.014, -0.6774, 0.09499), (-1.039, -0.6945, 0.04856), (-0.8839, -0.8839, 0.002515), (-0.8622, -0.8622, -0.04391), (-0.8622, -0.8622, 0.09499), (-0.8839, -0.8839, 0.04856), (-0.6945, -1.039, 0.002515), (-0.6774, -1.014, -0.04391), (-0.6774, -1.014, 0.09499), (-0.6945, -1.039, 0.04856), (-0.4784, -1.155, 0.002515), (-0.4666, -1.126, -0.04391), (-0.4666, -1.126, 0.09499), (-0.4784, -1.155, 0.04856), (-0.2439, -1.226, 0.002515), (-0.2379, -1.196, -0.04391), (-0.2379, -1.196, 0.09499), (-0.2439, -1.226, 0.04856), (-1.676e-08, -1.25, 0.002515), (6.562e-08, -1.219, -0.04391), (6.562e-08, -1.219, 0.09499), (-1.676e-08, -1.25, 0.04856), (0.2439, -1.226, 0.002515), (0.2379, -1.196, -0.04391), (0.2379, -1.196, 0.09499), (0.2439, -1.226, 0.04856), (0.4784, -1.155, 0.002515), (0.4666, -1.126, -0.04391), (0.4666, -1.126, 0.09499), (0.4784, -1.155, 0.04856), (0.6945, -1.039, 0.002515), (0.6774, -1.014, -0.04391), (0.6774, -1.014, 0.09499), (0.6945, -1.039, 0.04856), (0.8839, -0.8839, 0.002515), (0.8622, -0.8622, -0.04391), (0.8622, -0.8622, 0.09499), (0.8839, -0.8839, 0.04856), (1.039, -0.6945, 0.002515), (1.014, -0.6774, -0.04391), (1.014, -0.6774, 0.09499), (1.039, -0.6945, 0.04856), (1.155, -0.4784, 0.002515), (1.126, -0.4666, -0.04391), (1.126, -0.4666, 0.09499), (1.155, -0.4784, 0.04856), (1.226, -0.2439, 0.002515), (1.196, -0.2379, -0.04391), (1.196, -0.2379, 0.09499), (1.226, -0.2439, 0.04856), (1.25, 7.313e-09, 0.002515), (1.219, -3.833e-07, -0.04391), (1.219, -4.128e-07, 0.09499), (1.25, -1.253e-08, 0.04856), (1.226, 0.2439, 0.002515), (1.196, 0.2379, -0.04391), (1.196, 0.2379, 0.09499), (1.226, 0.2439, 0.04856), (1.155, 0.4784, 0.002515), (1.126, 0.4666, -0.04391), (1.126, 0.4666, 0.09499), (1.155, 0.4784, 0.04856), (1.039, 0.6945, 0.002515), (1.014, 0.6774, -0.04391), (1.014, 0.6774, 0.09499), (1.039, 0.6945, 0.04856), (0.8839, 0.8839, 0.002515), (0.8622, 0.8622, -0.04391), (0.8622, 0.8622, 0.09499), (0.8839, 0.8839, 0.04856), (0.6945, 1.039, 0.002515), (0.6774, 1.014, -0.04391), (0.6774, 1.014, 0.09499), (0.6945, 1.039, 0.04856), (0.4784, 1.155, 0.002515), (0.4666, 1.126, -0.04391), (0.4666, 1.126, 0.09499), (0.4784, 1.155, 0.04856), (0.2439, 1.226, 0.002515), (0.2379, 1.196, -0.04391), (0.2379, 1.196, 0.09499), (0.2439, 1.226, 0.04856)], [], [(0, 1, 5, 4), (1, 2, 6, 5), (2, 3, 7, 6), (3, 0, 4, 7), (4, 5, 9, 8), (5, 6, 10, 9), (6, 7, 11, 10), (7, 4, 8, 11), (8, 9, 13, 12), (9, 10, 14, 13), (10, 11, 15, 14), (11, 8, 12, 15), (12, 13, 17, 16), (13, 14, 18, 17), (14, 15, 19, 18), (15, 12, 16, 19), (16, 17, 21, 20), (17, 18, 22, 21), (18, 19, 23, 22), (19, 16, 20, 23), (20, 21, 25, 24), (21, 22, 26, 25), (22, 23, 27, 26), (23, 20, 24, 27), (24, 25, 29, 28), (25, 26, 30, 29), (26, 27, 31, 30), (27, 24, 28, 31), (28, 29, 33, 32), (29, 30, 34, 33), (30, 31, 35, 34), (31, 28, 32, 35), (32, 33, 37, 36), (33, 34, 38, 37), (34, 35, 39, 38), (35, 32, 36, 39), (36, 37, 41, 40), (37, 38, 42, 41), (38, 39, 43, 42), (39, 36, 40, 43), (40, 41, 45, 44), (41, 42, 46, 45), (42, 43, 47, 46), (43, 40, 44, 47), (44, 45, 49, 48), (45, 46, 50, 49), (46, 47, 51, 50), (47, 44, 48, 51), (48, 49, 53, 52), (49, 50, 54, 53), (50, 51, 55, 54), (51, 48, 52, 55), (52, 53, 57, 56), (53, 54, 58, 57), (54, 55, 59, 58), (55, 52, 56, 59), (56, 57, 61, 60), (57, 58, 62, 61), (58, 59, 63, 62), (59, 56, 60, 63), (60, 61, 65, 64), (61, 62, 66, 65), (62, 63, 67, 66), (63, 60, 64, 67), (64, 65, 69, 68), (65, 66, 70, 69), (66, 67, 71, 70), (67, 64, 68, 71), (68, 69, 73, 72), (69, 70, 74, 73), (70, 71, 75, 74), (71, 68, 72, 75), (72, 73, 77, 76), (73, 74, 78, 77), (74, 75, 79, 78), (75, 72, 76, 79), (76, 77, 81, 80), (77, 78, 82, 81), (78, 79, 83, 82), (79, 76, 80, 83), (80, 81, 85, 84), (81, 82, 86, 85), (82, 83, 87, 86), (83, 80, 84, 87), (84, 85, 89, 88), (85, 86, 90, 89), (86, 87, 91, 90), (87, 84, 88, 91), (88, 89, 93, 92), (89, 90, 94, 93), (90, 91, 95, 94), (91, 88, 92, 95), (92, 93, 97, 96), (93, 94, 98, 97), (94, 95, 99, 98), (95, 92, 96, 99), (96, 97, 101, 100), (97, 98, 102, 101), (98, 99, 103, 102), (99, 96, 100, 103), (100, 101, 105, 104), (101, 102, 106, 105), (102, 103, 107, 106), (103, 100, 104, 107), (104, 105, 109, 108), (105, 106, 110, 109), (106, 107, 111, 110), (107, 104, 108, 111), (108, 109, 113, 112), (109, 110, 114, 113), (110, 111, 115, 114), (111, 108, 112, 115), (112, 113, 117, 116), (113, 114, 118, 117), (114, 115, 119, 118), (115, 112, 116, 119), (116, 117, 121, 120), (117, 118, 122, 121), (118, 119, 123, 122), (119, 116, 120, 123), (120, 121, 125, 124), (121, 122, 126, 125), (122, 123, 127, 126), (123, 120, 124, 127), (124, 125, 1, 0), (125, 126, 2, 1), (126, 127, 3, 2), (127, 124, 0, 3)])
me_003.polygons.foreach_set('use_smooth', [True] * 128)
me_003.materials.append(mat_x)
me_003.update()
me_cube_006 = bpy.data.meshes.new('Cube.006')
me_cube_006.from_pydata([(-1.0, -1.0, -1.0), (-1.0, -1.0, 1.0), (-1.0, 1.0, -1.0), (-1.0, 1.0, 1.0), (1.0, -1.0, -1.0), (1.0, -1.0, 1.0), (1.0, 1.0, -1.0), (1.0, 1.0, 1.0)], [], [(0, 1, 3, 2), (2, 3, 7, 6), (6, 7, 5, 4), (4, 5, 1, 0), (2, 6, 4, 0), (7, 3, 1, 5)])
_uv = me_cube_006.uv_layers.new(name='UVMap')
_uv.uv.foreach_set('vector', [0.375, 0.0, 0.625, 0.0, 0.625, 0.25, 0.375, 0.25, 0.375, 0.25, 0.625, 0.25, 0.625, 0.5, 0.375, 0.5, 0.375, 0.5, 0.625, 0.5, 0.625, 0.75, 0.375, 0.75, 0.375, 0.75, 0.625, 0.75, 0.625, 1.0, 0.375, 1.0, 0.125, 0.5, 0.375, 0.5, 0.375, 0.75, 0.125, 0.75, 0.625, 0.5, 0.875, 0.5, 0.875, 0.75, 0.625, 0.75])
me_cube_006.update()
me_cube_001 = bpy.data.meshes.new('Cube.001')
me_cube_001.from_pydata([(-1.0, -1.0, -1.0), (-1.0, -1.0, 1.0), (-1.0, 1.0, -1.0), (-1.0, 1.0, 1.0), (1.0, -1.0, -1.0), (1.0, -1.0, 1.0), (1.0, 1.0, -1.0), (1.0, 1.0, 1.0)], [], [(0, 1, 3, 2), (2, 3, 7, 6), (6, 7, 5, 4), (4, 5, 1, 0), (2, 6, 4, 0), (7, 3, 1, 5)])
_uv = me_cube_001.uv_layers.new(name='UVMap')
_uv.uv.foreach_set('vector', [0.375, 0.0, 0.625, 0.0, 0.625, 0.25, 0.375, 0.25, 0.375, 0.25, 0.625, 0.25, 0.625, 0.5, 0.375, 0.5, 0.375, 0.5, 0.625, 0.5, 0.625, 0.75, 0.375, 0.75, 0.375, 0.75, 0.625, 0.75, 0.625, 1.0, 0.375, 1.0, 0.125, 0.5, 0.375, 0.5, 0.375, 0.75, 0.125, 0.75, 0.625, 0.5, 0.875, 0.5, 0.875, 0.75, 0.625, 0.75])
me_cube_001.update()
me_cylinder_003 = bpy.data.meshes.new('Cylinder.003')
me_cylinder_003.from_pydata([(0.0, 1.0, -1.0), (-4.768e-07, 1.0, 1.161), (0.1951, 0.9808, -1.0), (0.1951, 0.9808, 1.161), (0.3827, 0.9239, -1.0), (0.3827, 0.9239, 1.161), (0.5556, 0.8315, -1.0), (0.5556, 0.8315, 1.161), (0.7071, 0.7071, -1.0), (0.7071, 0.7071, 1.161), (0.8315, 0.5556, -1.0), (0.8315, 0.5556, 1.161), (0.9239, 0.3827, -1.0), (0.9239, 0.3827, 1.161), (0.9808, 0.1951, -1.0), (0.9808, 0.1951, 1.161), (1.0, 0.0, -1.0), (1.0, -2.842e-14, 1.161), (0.9808, -0.1951, -1.0), (0.9808, -0.1951, 1.161), (0.9239, -0.3827, -1.0), (0.9239, -0.3827, 1.161), (0.8315, -0.5556, -1.0), (0.8315, -0.5556, 1.161), (0.7071, -0.7071, -1.0), (0.7071, -0.7071, 1.161), (0.5556, -0.8315, -1.0), (0.5556, -0.8315, 1.161), (0.3827, -0.9239, -1.0), (0.3827, -0.9239, 1.161), (0.1951, -0.9808, -1.0), (0.1951, -0.9808, 1.161), (0.0, -1.0, -1.0), (-4.768e-07, -1.0, 1.161), (-0.1951, -0.9808, -1.0), (-0.1951, -0.9808, 1.161), (-0.3827, -0.9239, -1.0), (-0.3827, -0.9239, 1.161), (-0.5556, -0.8315, -1.0), (-0.5556, -0.8315, 1.161), (-0.7071, -0.7071, -1.0), (-0.7071, -0.7071, 1.161), (-0.8315, -0.5556, -1.0), (-0.8315, -0.5556, 1.161), (-0.9239, -0.3827, -1.0), (-0.9239, -0.3827, 1.161), (-0.9808, -0.1951, -1.0), (-0.9808, -0.1951, 1.161), (-1.0, 0.0, -1.0), (-1.0, -2.842e-14, 1.161), (-0.9808, 0.1951, -1.0), (-0.9808, 0.1951, 1.161), (-0.9239, 0.3827, -1.0), (-0.9239, 0.3827, 1.161), (-0.8315, 0.5556, -1.0), (-0.8315, 0.5556, 1.161), (-0.7071, 0.7071, -1.0), (-0.7071, 0.7071, 1.161), (-0.5556, 0.8315, -1.0), (-0.5556, 0.8315, 1.161), (-0.3827, 0.9239, -1.0), (-0.3827, 0.9239, 1.161), (-0.1951, 0.9808, -1.0), (-0.1951, 0.9808, 1.161)], [], [(0, 1, 3, 2), (2, 3, 5, 4), (4, 5, 7, 6), (6, 7, 9, 8), (8, 9, 11, 10), (10, 11, 13, 12), (12, 13, 15, 14), (14, 15, 17, 16), (16, 17, 19, 18), (18, 19, 21, 20), (20, 21, 23, 22), (22, 23, 25, 24), (24, 25, 27, 26), (26, 27, 29, 28), (28, 29, 31, 30), (30, 31, 33, 32), (32, 33, 35, 34), (34, 35, 37, 36), (36, 37, 39, 38), (38, 39, 41, 40), (40, 41, 43, 42), (42, 43, 45, 44), (44, 45, 47, 46), (46, 47, 49, 48), (48, 49, 51, 50), (50, 51, 53, 52), (52, 53, 55, 54), (54, 55, 57, 56), (56, 57, 59, 58), (58, 59, 61, 60), (3, 1, 63, 61, 59, 57, 55, 53, 51, 49, 47, 45, 43, 41, 39, 37, 35, 33, 31, 29, 27, 25, 23, 21, 19, 17, 15, 13, 11, 9, 7, 5), (60, 61, 63, 62), (62, 63, 1, 0), (0, 2, 4, 6, 8, 10, 12, 14, 16, 18, 20, 22, 24, 26, 28, 30, 32, 34, 36, 38, 40, 42, 44, 46, 48, 50, 52, 54, 56, 58, 60, 62)])
_uv = me_cylinder_003.uv_layers.new(name='UVMap')
_uv.uv.foreach_set('vector', [1.0, 0.5, 1.0, 1.0, 0.9688, 1.0, 0.9688, 0.5, 0.9688, 0.5, 0.9688, 1.0, 0.9375, 1.0, 0.9375, 0.5, 0.9375, 0.5, 0.9375, 1.0, 0.9062, 1.0, 0.9062, 0.5, 0.9062, 0.5, 0.9062, 1.0, 0.875, 1.0, 0.875, 0.5, 0.875, 0.5, 0.875, 1.0, 0.8438, 1.0, 0.8438, 0.5, 0.8438, 0.5, 0.8438, 1.0, 0.8125, 1.0, 0.8125, 0.5, 0.8125, 0.5, 0.8125, 1.0, 0.7812, 1.0, 0.7812, 0.5, 0.7812, 0.5, 0.7812, 1.0, 0.75, 1.0, 0.75, 0.5, 0.75, 0.5, 0.75, 1.0, 0.7188, 1.0, 0.7188, 0.5, 0.7188, 0.5, 0.7188, 1.0, 0.6875, 1.0, 0.6875, 0.5, 0.6875, 0.5, 0.6875, 1.0, 0.6562, 1.0, 0.6562, 0.5, 0.6562, 0.5, 0.6562, 1.0, 0.625, 1.0, 0.625, 0.5, 0.625, 0.5, 0.625, 1.0, 0.5938, 1.0, 0.5938, 0.5, 0.5938, 0.5, 0.5938, 1.0, 0.5625, 1.0, 0.5625, 0.5, 0.5625, 0.5, 0.5625, 1.0, 0.5312, 1.0, 0.5312, 0.5, 0.5312, 0.5, 0.5312, 1.0, 0.5, 1.0, 0.5, 0.5, 0.5, 0.5, 0.5, 1.0, 0.4688, 1.0, 0.4688, 0.5, 0.4688, 0.5, 0.4688, 1.0, 0.4375, 1.0, 0.4375, 0.5, 0.4375, 0.5, 0.4375, 1.0, 0.4062, 1.0, 0.4062, 0.5, 0.4062, 0.5, 0.4062, 1.0, 0.375, 1.0, 0.375, 0.5, 0.375, 0.5, 0.375, 1.0, 0.3438, 1.0, 0.3438, 0.5, 0.3438, 0.5, 0.3438, 1.0, 0.3125, 1.0, 0.3125, 0.5, 0.3125, 0.5, 0.3125, 1.0, 0.2812, 1.0, 0.2812, 0.5, 0.2812, 0.5, 0.2812, 1.0, 0.25, 1.0, 0.25, 0.5, 0.25, 0.5, 0.25, 1.0, 0.2188, 1.0, 0.2188, 0.5, 0.2188, 0.5, 0.2188, 1.0, 0.1875, 1.0, 0.1875, 0.5, 0.1875, 0.5, 0.1875, 1.0, 0.1562, 1.0, 0.1562, 0.5, 0.1562, 0.5, 0.1562, 1.0, 0.125, 1.0, 0.125, 0.5, 0.125, 0.5, 0.125, 1.0, 0.09375, 1.0, 0.09375, 0.5, 0.09375, 0.5, 0.09375, 1.0, 0.0625, 1.0, 0.0625, 0.5, 0.2968, 0.4854, 0.25, 0.49, 0.2032, 0.4854, 0.1582, 0.4717, 0.1167, 0.4496, 0.08029, 0.4197, 0.05045, 0.3833, 0.02827, 0.3418, 0.01461, 0.2968, 0.01, 0.25, 0.01461, 0.2032, 0.02827, 0.1582, 0.05045, 0.1167, 0.08029, 0.08029, 0.1167, 0.05045, 0.1582, 0.02827, 0.2032, 0.01461, 0.25, 0.01, 0.2968, 0.01461, 0.3418, 0.02827, 0.3833, 0.05045, 0.4197, 0.08029, 0.4496, 0.1167, 0.4717, 0.1582, 0.4854, 0.2032, 0.49, 0.25, 0.4854, 0.2968, 0.4717, 0.3418, 0.4496, 0.3833, 0.4197, 0.4197, 0.3833, 0.4496, 0.3418, 0.4717, 0.0625, 0.5, 0.0625, 1.0, 0.03125, 1.0, 0.03125, 0.5, 0.03125, 0.5, 0.03125, 1.0, 0.0, 1.0, 0.0, 0.5, 0.75, 0.49, 0.7968, 0.4854, 0.8418, 0.4717, 0.8833, 0.4496, 0.9197, 0.4197, 0.9496, 0.3833, 0.9717, 0.3418, 0.9854, 0.2968, 0.99, 0.25, 0.9854, 0.2032, 0.9717, 0.1582, 0.9496, 0.1167, 0.9197, 0.08029, 0.8833, 0.05045, 0.8418, 0.02827, 0.7968, 0.01461, 0.75, 0.01, 0.7032, 0.01461, 0.6582, 0.02827, 0.6167, 0.05045, 0.5803, 0.08029, 0.5504, 0.1167, 0.5283, 0.1582, 0.5146, 0.2032, 0.51, 0.25, 0.5146, 0.2968, 0.5283, 0.3418, 0.5504, 0.3833, 0.5803, 0.4197, 0.6167, 0.4496, 0.6582, 0.4717, 0.7032, 0.4854])
me_cylinder_003.materials.append(mat_material_001)
me_cylinder_003.update()
me_cube_002 = bpy.data.meshes.new('Cube.002')
me_cube_002.from_pydata([(-1.0, -1.0, -1.0), (-1.0, -1.0, 1.0), (-1.0, 1.0, -1.0), (-1.0, 1.0, 1.0), (1.0, -1.0, -1.0), (1.0, -1.0, 1.0), (1.0, 1.0, -1.0), (1.0, 1.0, 1.0)], [], [(0, 1, 3, 2), (2, 3, 7, 6), (6, 7, 5, 4), (4, 5, 1, 0), (2, 6, 4, 0), (7, 3, 1, 5)])
_uv = me_cube_002.uv_layers.new(name='UVMap')
_uv.uv.foreach_set('vector', [0.375, 0.0, 0.625, 0.0, 0.625, 0.25, 0.375, 0.25, 0.375, 0.25, 0.625, 0.25, 0.625, 0.5, 0.375, 0.5, 0.375, 0.5, 0.625, 0.5, 0.625, 0.75, 0.375, 0.75, 0.375, 0.75, 0.625, 0.75, 0.625, 1.0, 0.375, 1.0, 0.125, 0.5, 0.375, 0.5, 0.375, 0.75, 0.125, 0.75, 0.625, 0.5, 0.875, 0.5, 0.875, 0.75, 0.625, 0.75])
me_cube_002.update()

# ---- objects
ob_001 = bpy.data.objects.new('Окружность.001', me_001)
ob_x = bpy.data.objects.new('Плоскость', me_x)
ob_001_1 = bpy.data.objects.new('Плоскость.001', me_001_1)
ob_cylinder = bpy.data.objects.new('Cylinder', me_cylinder)
ob_cylinder_001 = bpy.data.objects.new('Cylinder.001', me_cylinder_001)
ob_cylinder_002 = bpy.data.objects.new('Cylinder.002', me_cylinder_002)
ob_002 = bpy.data.objects.new('Окружность.002', me_003)
ob_cube_006 = bpy.data.objects.new('Cube.006', me_cube_006)
ob_cube_001 = bpy.data.objects.new('Cube.001', me_cube_001)
ob_cylinder_003 = bpy.data.objects.new('Cylinder.003', me_cylinder_003)
ob_cube_002 = bpy.data.objects.new('Cube.002', me_cube_002)

# ---- transforms, parenting, visibility, modifiers, constraints
ob_001.location = (6.781e-16, 0.03266, 3.054)
ob_001.rotation_euler = (1.571, -0.0, 0.0)
ob_001.scale = (1.542, 1.542, 0.6125)
ob_x.location = (6.31e-16, 5.454, 2.842)
ob_x.scale = (1.378, 1.378, 1.378)
ob_001_1.location = (6.31e-16, 5.454, 2.842)
ob_001_1.rotation_euler = (1.169, -0.2345, 0.7319)
ob_001_1.scale = (1.378, 1.378, 1.378)
ob_cylinder.location = (6.237e-16, -5.993, 2.809)
ob_cylinder.scale = (0.03926, 0.03926, 2.166)
ob_cylinder_001.location = (6.237e-16, -5.993, 2.809)
ob_cylinder_001.rotation_euler = (-1.571, -2.22e-16, 2.22e-16)
ob_cylinder_001.scale = (0.03926, 0.03926, 2.166)
ob_cylinder_002.location = (6.237e-16, -5.993, 2.809)
ob_cylinder_002.rotation_euler = (-1.344e-07, 1.571, 0.0)
ob_cylinder_002.scale = (0.03926, 0.03926, 2.166)
ob_002.location = (6.781e-16, 0.03266, 3.054)
ob_002.rotation_euler = (3.142, -2.22e-16, -2.22e-16)
ob_002.scale = (1.542, 1.542, 0.6125)
ob_cube_006.location = (1.184, 4.309, 2.926)
ob_cube_006.scale = (0.1, 0.1, 0.1)
ob_cube_001.location = (-0.6959, 5.312, 3.923)
ob_cube_001.rotation_euler = (0.0, -0.0, 0.6297)
ob_cube_001.scale = (0.1, 0.1, 0.1)
ob_cylinder_003.location = (-0.09752, 5.39, 2.841)
ob_cylinder_003.rotation_euler = (-1.571, -2.22e-16, -0.9354)
ob_cylinder_003.scale = (0.02435, 0.02435, 1.344)
ob_cube_002.location = (0.8288, 5.925, 2.935)
ob_cube_002.rotation_euler = (0.0, -0.0, 0.69)
ob_cube_002.scale = (0.1, 0.1, 0.1)

# ---- collection membership
col_collection.objects.link(ob_001)
col_collection.objects.link(ob_x)
col_collection.objects.link(ob_001_1)
col_collection.objects.link(ob_cylinder)
col_collection.objects.link(ob_cylinder_001)
col_collection.objects.link(ob_cylinder_002)
col_collection.objects.link(ob_002)
col_collection.objects.link(ob_cube_006)
col_collection.objects.link(ob_cube_001)
col_collection.objects.link(ob_cylinder_003)
col_collection.objects.link(ob_cube_002)

# ---- scene / render settings (as saved in the file)
scene.frame_start = 1; scene.frame_end = 250; scene.frame_set(1)
scene.render.engine = 'BLENDER_EEVEE_NEXT'
scene.cycles.sampling_pattern = 'TABULATED_SOBOL'
scene.cycles.use_light_tree = False
scene.view_settings.view_transform = 'Filmic'
bpy.context.view_layer.update()

# ---- added for rendering (the .blend has no active camera and no usable light): camera, sun
cam_auto = bpy.data.cameras.new('AutoCamera')
cam_auto.lens = 50.0
cam_auto.sensor_width = 36.0
cam_auto.clip_end = 1000.0
ob_auto_camera = bpy.data.objects.new('AutoCamera', cam_auto)
scene.collection.objects.link(ob_auto_camera)
ob_auto_camera.location = (14.9863, -18.6473, 14.801)
ob_auto_camera.rotation_euler = (1.09748, -7.21219e-08, 0.694738)
scene.camera = ob_auto_camera
light_auto_sun = bpy.data.lights.new('AutoSun', 'SUN')
light_auto_sun.energy = 3.0
light_auto_sun.angle = 0.0523599
ob_auto_sun = bpy.data.objects.new('AutoSun', light_auto_sun)
scene.collection.objects.link(ob_auto_sun)
ob_auto_sun.rotation_euler = (0.872665, 0.174533, 0.523599)
bpy.context.view_layer.update()
